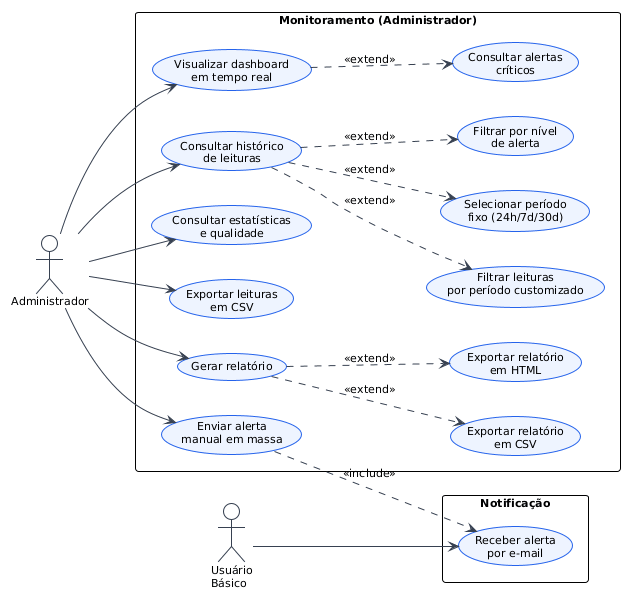

The diagram above was rendered by PlantUML. Its source (embedded in the PNG):
@startuml
!theme plain
left to right direction
skinparam backgroundColor #FFFFFF
skinparam usecase {
  BackgroundColor #EEF4FF
  BorderColor #2563EB
  ArrowColor #374151
  ActorBackgroundColor #F9FAFB
  ActorBorderColor #374151
}
skinparam actor {
  BackgroundColor #F9FAFB
  BorderColor #374151
}
skinparam defaultFontSize 11

actor "Administrador"   as ADM
actor "Usuário\nBásico" as UB

rectangle "Monitoramento (Administrador)" {
  usecase "Visualizar dashboard\nem tempo real"        as UC_DASHBOARD
  usecase "Consultar alertas\ncríticos"                as UC_ALERTAS
  usecase "Consultar histórico\nde leituras"           as UC_HISTORICO
  usecase "Selecionar período\nfixo (24h/7d/30d)"      as UC_PERIODO_FIXO
  usecase "Filtrar por nível\nde alerta"               as UC_FILTRO_NIVEL
  usecase "Filtrar leituras\npor período customizado"  as UC_PERIODO_CUSTOM
  usecase "Consultar estatísticas\ne qualidade"        as UC_ESTAT
  usecase "Exportar leituras\nem CSV"                  as UC_CSV_SENSOR
  usecase "Gerar relatório"                            as UC_RELATORIO
  usecase "Exportar relatório\nem CSV"                 as UC_CSV_RELAT
  usecase "Exportar relatório\nem HTML"                as UC_HTML_RELAT
  usecase "Enviar alerta\nmanual em massa"             as UC_ALERTA_MASSA
}

rectangle "Notificação" {
  usecase "Receber alerta\npor e-mail"  as UC_RECEBER
}

ADM --> UC_DASHBOARD
ADM --> UC_HISTORICO
ADM --> UC_ESTAT
ADM --> UC_CSV_SENSOR
ADM --> UC_RELATORIO
ADM --> UC_ALERTA_MASSA

UB  --> UC_RECEBER

UC_DASHBOARD    ..> UC_ALERTAS        : <<extend>>
UC_HISTORICO    ..> UC_PERIODO_FIXO   : <<extend>>
UC_HISTORICO    ..> UC_FILTRO_NIVEL   : <<extend>>
UC_HISTORICO    ..> UC_PERIODO_CUSTOM : <<extend>>
UC_RELATORIO    ..> UC_CSV_RELAT      : <<extend>>
UC_RELATORIO    ..> UC_HTML_RELAT     : <<extend>>
UC_ALERTA_MASSA ..> UC_RECEBER        : <<include>>
@enduml